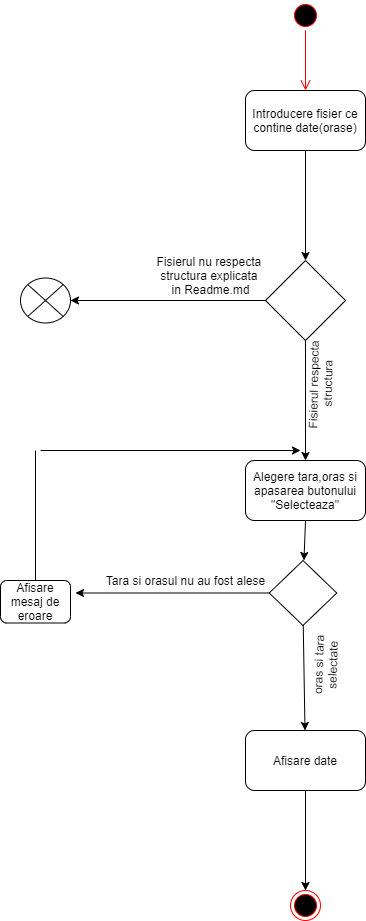

The diagram above was exported from draw.io. Its source (the exported page's mxGraphModel, read from the mxfile embedded in the PNG):
<mxGraphModel dx="1422" dy="794" grid="1" gridSize="10" guides="1" tooltips="1" connect="1" arrows="1" fold="1" page="1" pageScale="1" pageWidth="827" pageHeight="1169" math="0" shadow="0">
  <root>
    <mxCell id="0" />
    <mxCell id="1" parent="0" />
    <mxCell id="Dda7nHRBzmN-j8T8wg1W-1" value="" style="ellipse;html=1;shape=startState;fillColor=#000000;strokeColor=#ff0000;" vertex="1" parent="1">
      <mxGeometry x="390" y="30" width="30" height="30" as="geometry" />
    </mxCell>
    <mxCell id="Dda7nHRBzmN-j8T8wg1W-2" value="" style="edgeStyle=orthogonalEdgeStyle;html=1;verticalAlign=bottom;endArrow=open;endSize=8;strokeColor=#ff0000;" edge="1" source="Dda7nHRBzmN-j8T8wg1W-1" parent="1">
      <mxGeometry relative="1" as="geometry">
        <mxPoint x="405" y="120" as="targetPoint" />
      </mxGeometry>
    </mxCell>
    <mxCell id="Dda7nHRBzmN-j8T8wg1W-3" value="Introducere fisier ce contine date(orase)" style="rounded=1;whiteSpace=wrap;html=1;" vertex="1" parent="1">
      <mxGeometry x="345" y="120" width="120" height="60" as="geometry" />
    </mxCell>
    <mxCell id="Dda7nHRBzmN-j8T8wg1W-4" value="" style="endArrow=classic;html=1;exitX=0.5;exitY=1;exitDx=0;exitDy=0;" edge="1" parent="1" source="Dda7nHRBzmN-j8T8wg1W-3">
      <mxGeometry width="50" height="50" relative="1" as="geometry">
        <mxPoint x="390" y="360" as="sourcePoint" />
        <mxPoint x="405" y="290" as="targetPoint" />
      </mxGeometry>
    </mxCell>
    <mxCell id="Dda7nHRBzmN-j8T8wg1W-5" value="" style="rhombus;whiteSpace=wrap;html=1;" vertex="1" parent="1">
      <mxGeometry x="365" y="290" width="80" height="80" as="geometry" />
    </mxCell>
    <mxCell id="Dda7nHRBzmN-j8T8wg1W-6" value="" style="endArrow=classic;html=1;exitX=0;exitY=0.5;exitDx=0;exitDy=0;" edge="1" parent="1" source="Dda7nHRBzmN-j8T8wg1W-5">
      <mxGeometry width="50" height="50" relative="1" as="geometry">
        <mxPoint x="390" y="360" as="sourcePoint" />
        <mxPoint x="170" y="330" as="targetPoint" />
      </mxGeometry>
    </mxCell>
    <mxCell id="Dda7nHRBzmN-j8T8wg1W-7" value="Fisierul nu respecta&amp;nbsp;&lt;br&gt;structura explicata&amp;nbsp;&lt;br&gt;in Readme.md" style="text;html=1;align=center;verticalAlign=middle;resizable=0;points=[];autosize=1;" vertex="1" parent="1">
      <mxGeometry x="250" y="280" width="120" height="50" as="geometry" />
    </mxCell>
    <mxCell id="Dda7nHRBzmN-j8T8wg1W-8" value="" style="verticalLabelPosition=bottom;verticalAlign=top;html=1;shape=mxgraph.flowchart.or;" vertex="1" parent="1">
      <mxGeometry x="120" y="307.5" width="50" height="45" as="geometry" />
    </mxCell>
    <mxCell id="Dda7nHRBzmN-j8T8wg1W-9" value="" style="endArrow=classic;html=1;exitX=0.5;exitY=1;exitDx=0;exitDy=0;" edge="1" parent="1" source="Dda7nHRBzmN-j8T8wg1W-5">
      <mxGeometry width="50" height="50" relative="1" as="geometry">
        <mxPoint x="390" y="350" as="sourcePoint" />
        <mxPoint x="405" y="490" as="targetPoint" />
      </mxGeometry>
    </mxCell>
    <mxCell id="Dda7nHRBzmN-j8T8wg1W-10" value="Fisierul respecta&lt;br&gt;&amp;nbsp;structura" style="text;html=1;align=center;verticalAlign=middle;resizable=0;points=[];autosize=1;rotation=-89;" vertex="1" parent="1">
      <mxGeometry x="370" y="400" width="100" height="30" as="geometry" />
    </mxCell>
    <mxCell id="Dda7nHRBzmN-j8T8wg1W-11" value="Alegere tara,oras si apasarea butonului &quot;Selecteaza&quot;" style="rounded=1;whiteSpace=wrap;html=1;" vertex="1" parent="1">
      <mxGeometry x="345" y="490" width="120" height="60" as="geometry" />
    </mxCell>
    <mxCell id="Dda7nHRBzmN-j8T8wg1W-12" value="" style="endArrow=classic;html=1;exitX=0.5;exitY=1;exitDx=0;exitDy=0;" edge="1" parent="1" source="Dda7nHRBzmN-j8T8wg1W-11">
      <mxGeometry width="50" height="50" relative="1" as="geometry">
        <mxPoint x="390" y="340" as="sourcePoint" />
        <mxPoint x="403.46153846153857" y="590" as="targetPoint" />
      </mxGeometry>
    </mxCell>
    <mxCell id="Dda7nHRBzmN-j8T8wg1W-15" value="" style="endArrow=classic;html=1;exitX=0.5;exitY=1;exitDx=0;exitDy=0;" edge="1" parent="1" target="Dda7nHRBzmN-j8T8wg1W-16">
      <mxGeometry width="50" height="50" relative="1" as="geometry">
        <mxPoint x="402.5" y="640" as="sourcePoint" />
        <mxPoint x="403" y="690" as="targetPoint" />
      </mxGeometry>
    </mxCell>
    <mxCell id="Dda7nHRBzmN-j8T8wg1W-16" value="Afisare date" style="rounded=1;whiteSpace=wrap;html=1;" vertex="1" parent="1">
      <mxGeometry x="345" y="760" width="120" height="60" as="geometry" />
    </mxCell>
    <mxCell id="Dda7nHRBzmN-j8T8wg1W-17" value="" style="rhombus;whiteSpace=wrap;html=1;" vertex="1" parent="1">
      <mxGeometry x="368.75" y="590" width="67.5" height="65" as="geometry" />
    </mxCell>
    <mxCell id="Dda7nHRBzmN-j8T8wg1W-18" value="" style="endArrow=classic;html=1;exitX=0;exitY=0.5;exitDx=0;exitDy=0;" edge="1" parent="1" source="Dda7nHRBzmN-j8T8wg1W-17">
      <mxGeometry width="50" height="50" relative="1" as="geometry">
        <mxPoint x="390" y="440" as="sourcePoint" />
        <mxPoint x="175" y="622.5" as="targetPoint" />
      </mxGeometry>
    </mxCell>
    <mxCell id="Dda7nHRBzmN-j8T8wg1W-20" value="Tara si orasul nu au fost alese" style="text;html=1;align=center;verticalAlign=middle;resizable=0;points=[];autosize=1;" vertex="1" parent="1">
      <mxGeometry x="200" y="600" width="170" height="20" as="geometry" />
    </mxCell>
    <mxCell id="Dda7nHRBzmN-j8T8wg1W-23" value="Afisare mesaj de eroare" style="rounded=1;whiteSpace=wrap;html=1;" vertex="1" parent="1">
      <mxGeometry x="100" y="610" width="70" height="42.5" as="geometry" />
    </mxCell>
    <mxCell id="Dda7nHRBzmN-j8T8wg1W-24" value="" style="endArrow=classic;html=1;" edge="1" parent="1">
      <mxGeometry width="50" height="50" relative="1" as="geometry">
        <mxPoint x="140" y="480" as="sourcePoint" />
        <mxPoint x="400" y="480" as="targetPoint" />
      </mxGeometry>
    </mxCell>
    <mxCell id="Dda7nHRBzmN-j8T8wg1W-26" value="" style="endArrow=none;html=1;exitX=0.5;exitY=0;exitDx=0;exitDy=0;" edge="1" parent="1" source="Dda7nHRBzmN-j8T8wg1W-23">
      <mxGeometry width="50" height="50" relative="1" as="geometry">
        <mxPoint x="390" y="430" as="sourcePoint" />
        <mxPoint x="135" y="480" as="targetPoint" />
      </mxGeometry>
    </mxCell>
    <mxCell id="Dda7nHRBzmN-j8T8wg1W-27" value="oras si tara&lt;br&gt;selectate" style="text;html=1;align=center;verticalAlign=middle;resizable=0;points=[];autosize=1;rotation=-88;" vertex="1" parent="1">
      <mxGeometry x="390" y="680" width="70" height="30" as="geometry" />
    </mxCell>
    <mxCell id="Dda7nHRBzmN-j8T8wg1W-28" value="" style="endArrow=classic;html=1;exitX=0.5;exitY=1;exitDx=0;exitDy=0;" edge="1" parent="1" source="Dda7nHRBzmN-j8T8wg1W-16" target="Dda7nHRBzmN-j8T8wg1W-29">
      <mxGeometry width="50" height="50" relative="1" as="geometry">
        <mxPoint x="390" y="780" as="sourcePoint" />
        <mxPoint x="405" y="900" as="targetPoint" />
      </mxGeometry>
    </mxCell>
    <mxCell id="Dda7nHRBzmN-j8T8wg1W-29" value="" style="ellipse;html=1;shape=endState;fillColor=#000000;strokeColor=#ff0000;" vertex="1" parent="1">
      <mxGeometry x="390" y="920" width="30" height="30" as="geometry" />
    </mxCell>
  </root>
</mxGraphModel>